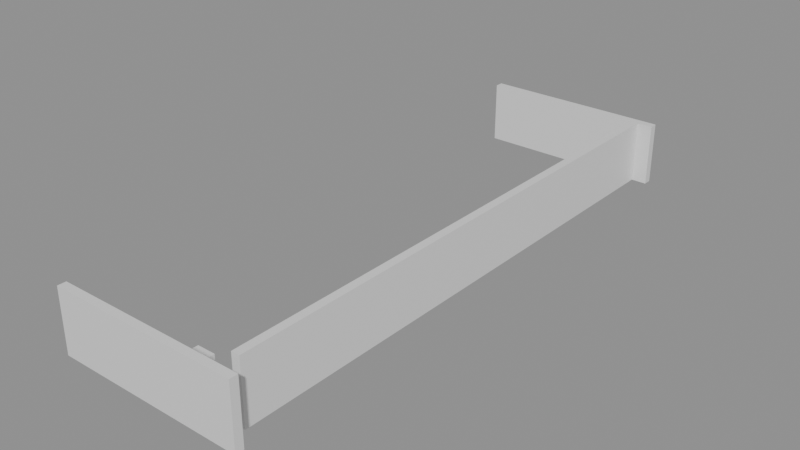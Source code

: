 # Source: building_lego.blend  (saved by Blender 5.0.119; exported with 4.5.12 LTS)
import bpy
from mathutils import Matrix  # noqa: F401  (used for matrix-valued properties, if any)

bpy.ops.wm.read_factory_settings(use_empty=True)
scene = bpy.context.scene
scene.name = 'Scene'

# ---- collections
col_01_paredes_externas = bpy.data.collections.new('01_Paredes_Externas'); scene.collection.children.link(col_01_paredes_externas)
col_04_moveis_decoracoes = bpy.data.collections.new('04_Moveis_Decoracoes'); scene.collection.children.link(col_04_moveis_decoracoes)

# ---- materials (node trees are filled in below, after node groups)
mat_mat_parede_externa = bpy.data.materials.new('Mat_Parede_Externa')
mat_mat_moveis = bpy.data.materials.new('Mat_Moveis')

# ---- material node trees
mat_mat_parede_externa.use_nodes = True; mat_mat_parede_externa.node_tree.nodes.clear()
_N = mat_mat_parede_externa.node_tree.nodes; _L = mat_mat_parede_externa.node_tree.links
n0 = _N.new('ShaderNodeBsdfPrincipled'); n0.name = 'BSDF - Pré-fundamentado'; n0.location = (-200, 100)
n1 = _N.new('ShaderNodeOutputMaterial'); n1.name = 'Saída de material'; n1.location = (200, 100)
_L.new(n0.outputs[0], n1.inputs[0])
n1.is_active_output = True
mat_mat_moveis.use_nodes = True; mat_mat_moveis.node_tree.nodes.clear()
_N = mat_mat_moveis.node_tree.nodes; _L = mat_mat_moveis.node_tree.links
n0 = _N.new('ShaderNodeBsdfPrincipled'); n0.name = 'BSDF - Pré-fundamentado'; n0.location = (-200, 100)
n1 = _N.new('ShaderNodeOutputMaterial'); n1.name = 'Saída de material'; n1.location = (200, 100)
_L.new(n0.outputs[0], n1.inputs[0])
n1.is_active_output = True

# ---- meshes
me_bloco_dungeon_wall_4896_207_z22 = bpy.data.meshes.new('Bloco_dungeon_wall_4896_207_z22')
me_bloco_dungeon_wall_4896_207_z22.from_pydata([(-0.5, -0.175, -1.32), (0.5, -0.175, -1.32), (0.5, 0.175, -1.32), (-0.5, 0.175, -1.32), (-0.5, -0.175, 1.32), (0.5, -0.175, 1.32), (0.5, 0.175, 1.32), (-0.5, 0.175, 1.32)], [], [(0, 1, 2, 3), (4, 7, 6, 5), (0, 4, 5, 1), (2, 6, 7, 3), (0, 3, 7, 4), (1, 5, 6, 2)])
me_bloco_dungeon_wall_4896_207_z22.materials.append(mat_mat_parede_externa)
me_bloco_dungeon_wall_4896_207_z22.update()
me_bloco_dungeon_wall_4897_207_z22 = bpy.data.meshes.new('Bloco_dungeon_wall_4897_207_z22')
me_bloco_dungeon_wall_4897_207_z22.from_pydata([(-0.5, -0.175, -1.32), (0.5, -0.175, -1.32), (0.5, 0.175, -1.32), (-0.5, 0.175, -1.32), (-0.5, -0.175, 1.32), (0.5, -0.175, 1.32), (0.5, 0.175, 1.32), (-0.5, 0.175, 1.32)], [], [(0, 1, 2, 3), (4, 7, 6, 5), (0, 4, 5, 1), (2, 6, 7, 3), (0, 3, 7, 4), (1, 5, 6, 2)])
me_bloco_dungeon_wall_4897_207_z22.materials.append(mat_mat_parede_externa)
me_bloco_dungeon_wall_4897_207_z22.update()
me_bloco_dungeon_wall_4898_207_z22 = bpy.data.meshes.new('Bloco_dungeon_wall_4898_207_z22')
me_bloco_dungeon_wall_4898_207_z22.from_pydata([(-0.5, -0.175, -1.32), (0.5, -0.175, -1.32), (0.5, 0.175, -1.32), (-0.5, 0.175, -1.32), (-0.5, -0.175, 1.32), (0.5, -0.175, 1.32), (0.5, 0.175, 1.32), (-0.5, 0.175, 1.32)], [], [(0, 1, 2, 3), (4, 7, 6, 5), (0, 4, 5, 1), (2, 6, 7, 3), (0, 3, 7, 4), (1, 5, 6, 2)])
me_bloco_dungeon_wall_4898_207_z22.materials.append(mat_mat_parede_externa)
me_bloco_dungeon_wall_4898_207_z22.update()
me_bloco_dungeon_wall_4899_207_z22 = bpy.data.meshes.new('Bloco_dungeon_wall_4899_207_z22')
me_bloco_dungeon_wall_4899_207_z22.from_pydata([(-0.5, -0.175, -1.32), (0.5, -0.175, -1.32), (0.5, 0.175, -1.32), (-0.5, 0.175, -1.32), (-0.5, -0.175, 1.32), (0.5, -0.175, 1.32), (0.5, 0.175, 1.32), (-0.5, 0.175, 1.32)], [], [(0, 1, 2, 3), (4, 7, 6, 5), (0, 4, 5, 1), (2, 6, 7, 3), (0, 3, 7, 4), (1, 5, 6, 2)])
me_bloco_dungeon_wall_4899_207_z22.materials.append(mat_mat_parede_externa)
me_bloco_dungeon_wall_4899_207_z22.update()
me_bloco_dungeon_wall_4900_207_z22 = bpy.data.meshes.new('Bloco_dungeon_wall_4900_207_z22')
me_bloco_dungeon_wall_4900_207_z22.from_pydata([(-0.5, -0.175, -1.32), (0.5, -0.175, -1.32), (0.5, 0.175, -1.32), (-0.5, 0.175, -1.32), (-0.5, -0.175, 1.32), (0.5, -0.175, 1.32), (0.5, 0.175, 1.32), (-0.5, 0.175, 1.32)], [], [(0, 1, 2, 3), (4, 7, 6, 5), (0, 4, 5, 1), (2, 6, 7, 3), (0, 3, 7, 4), (1, 5, 6, 2)])
me_bloco_dungeon_wall_4900_207_z22.materials.append(mat_mat_parede_externa)
me_bloco_dungeon_wall_4900_207_z22.update()
me_bloco_dungeon_wall_4901_207_z22 = bpy.data.meshes.new('Bloco_dungeon_wall_4901_207_z22')
me_bloco_dungeon_wall_4901_207_z22.from_pydata([(-0.5, -0.175, -1.32), (0.5, -0.175, -1.32), (0.5, 0.175, -1.32), (-0.5, 0.175, -1.32), (-0.5, -0.175, 1.32), (0.5, -0.175, 1.32), (0.5, 0.175, 1.32), (-0.5, 0.175, 1.32)], [], [(0, 1, 2, 3), (4, 7, 6, 5), (0, 4, 5, 1), (2, 6, 7, 3), (0, 3, 7, 4), (1, 5, 6, 2)])
me_bloco_dungeon_wall_4901_207_z22.materials.append(mat_mat_parede_externa)
me_bloco_dungeon_wall_4901_207_z22.update()
me_bloco_dungeon_wall_4902_207_z22 = bpy.data.meshes.new('Bloco_dungeon_wall_4902_207_z22')
me_bloco_dungeon_wall_4902_207_z22.from_pydata([(-0.5, -0.175, -1.32), (0.5, -0.175, -1.32), (0.5, 0.175, -1.32), (-0.5, 0.175, -1.32), (-0.5, -0.175, 1.32), (0.5, -0.175, 1.32), (0.5, 0.175, 1.32), (-0.5, 0.175, 1.32)], [], [(0, 1, 2, 3), (4, 7, 6, 5), (0, 4, 5, 1), (2, 6, 7, 3), (0, 3, 7, 4), (1, 5, 6, 2)])
me_bloco_dungeon_wall_4902_207_z22.materials.append(mat_mat_parede_externa)
me_bloco_dungeon_wall_4902_207_z22.update()
me_bloco_dungeon_wall_4903_207_z22 = bpy.data.meshes.new('Bloco_dungeon_wall_4903_207_z22')
me_bloco_dungeon_wall_4903_207_z22.from_pydata([(-0.5, -0.175, -1.32), (0.5, -0.175, -1.32), (0.5, 0.175, -1.32), (-0.5, 0.175, -1.32), (-0.5, -0.175, 1.32), (0.5, -0.175, 1.32), (0.5, 0.175, 1.32), (-0.5, 0.175, 1.32)], [], [(0, 1, 2, 3), (4, 7, 6, 5), (0, 4, 5, 1), (2, 6, 7, 3), (0, 3, 7, 4), (1, 5, 6, 2)])
me_bloco_dungeon_wall_4903_207_z22.materials.append(mat_mat_parede_externa)
me_bloco_dungeon_wall_4903_207_z22.update()
me_bloco_dungeon_wall_4896_231_z22 = bpy.data.meshes.new('Bloco_dungeon_wall_4896_231_z22')
me_bloco_dungeon_wall_4896_231_z22.from_pydata([(-0.5, -0.175, -1.32), (0.5, -0.175, -1.32), (0.5, 0.175, -1.32), (-0.5, 0.175, -1.32), (-0.5, -0.175, 1.32), (0.5, -0.175, 1.32), (0.5, 0.175, 1.32), (-0.5, 0.175, 1.32)], [], [(0, 1, 2, 3), (4, 7, 6, 5), (0, 4, 5, 1), (2, 6, 7, 3), (0, 3, 7, 4), (1, 5, 6, 2)])
me_bloco_dungeon_wall_4896_231_z22.materials.append(mat_mat_parede_externa)
me_bloco_dungeon_wall_4896_231_z22.update()
me_bloco_dungeon_wall_4897_231_z22 = bpy.data.meshes.new('Bloco_dungeon_wall_4897_231_z22')
me_bloco_dungeon_wall_4897_231_z22.from_pydata([(-0.5, -0.175, -1.32), (0.5, -0.175, -1.32), (0.5, 0.175, -1.32), (-0.5, 0.175, -1.32), (-0.5, -0.175, 1.32), (0.5, -0.175, 1.32), (0.5, 0.175, 1.32), (-0.5, 0.175, 1.32)], [], [(0, 1, 2, 3), (4, 7, 6, 5), (0, 4, 5, 1), (2, 6, 7, 3), (0, 3, 7, 4), (1, 5, 6, 2)])
me_bloco_dungeon_wall_4897_231_z22.materials.append(mat_mat_parede_externa)
me_bloco_dungeon_wall_4897_231_z22.update()
me_bloco_dungeon_wall_4898_231_z22 = bpy.data.meshes.new('Bloco_dungeon_wall_4898_231_z22')
me_bloco_dungeon_wall_4898_231_z22.from_pydata([(-0.5, -0.175, -1.32), (0.5, -0.175, -1.32), (0.5, 0.175, -1.32), (-0.5, 0.175, -1.32), (-0.5, -0.175, 1.32), (0.5, -0.175, 1.32), (0.5, 0.175, 1.32), (-0.5, 0.175, 1.32)], [], [(0, 1, 2, 3), (4, 7, 6, 5), (0, 4, 5, 1), (2, 6, 7, 3), (0, 3, 7, 4), (1, 5, 6, 2)])
me_bloco_dungeon_wall_4898_231_z22.materials.append(mat_mat_parede_externa)
me_bloco_dungeon_wall_4898_231_z22.update()
me_bloco_dungeon_wall_4899_231_z22 = bpy.data.meshes.new('Bloco_dungeon_wall_4899_231_z22')
me_bloco_dungeon_wall_4899_231_z22.from_pydata([(-0.5, -0.175, -1.32), (0.5, -0.175, -1.32), (0.5, 0.175, -1.32), (-0.5, 0.175, -1.32), (-0.5, -0.175, 1.32), (0.5, -0.175, 1.32), (0.5, 0.175, 1.32), (-0.5, 0.175, 1.32)], [], [(0, 1, 2, 3), (4, 7, 6, 5), (0, 4, 5, 1), (2, 6, 7, 3), (0, 3, 7, 4), (1, 5, 6, 2)])
me_bloco_dungeon_wall_4899_231_z22.materials.append(mat_mat_parede_externa)
me_bloco_dungeon_wall_4899_231_z22.update()
me_bloco_dungeon_wall_4900_231_z22 = bpy.data.meshes.new('Bloco_dungeon_wall_4900_231_z22')
me_bloco_dungeon_wall_4900_231_z22.from_pydata([(-0.5, -0.175, -1.32), (0.5, -0.175, -1.32), (0.5, 0.175, -1.32), (-0.5, 0.175, -1.32), (-0.5, -0.175, 1.32), (0.5, -0.175, 1.32), (0.5, 0.175, 1.32), (-0.5, 0.175, 1.32)], [], [(0, 1, 2, 3), (4, 7, 6, 5), (0, 4, 5, 1), (2, 6, 7, 3), (0, 3, 7, 4), (1, 5, 6, 2)])
me_bloco_dungeon_wall_4900_231_z22.materials.append(mat_mat_parede_externa)
me_bloco_dungeon_wall_4900_231_z22.update()
me_bloco_dungeon_wall_4901_231_z22 = bpy.data.meshes.new('Bloco_dungeon_wall_4901_231_z22')
me_bloco_dungeon_wall_4901_231_z22.from_pydata([(-0.5, -0.175, -1.32), (0.5, -0.175, -1.32), (0.5, 0.175, -1.32), (-0.5, 0.175, -1.32), (-0.5, -0.175, 1.32), (0.5, -0.175, 1.32), (0.5, 0.175, 1.32), (-0.5, 0.175, 1.32)], [], [(0, 1, 2, 3), (4, 7, 6, 5), (0, 4, 5, 1), (2, 6, 7, 3), (0, 3, 7, 4), (1, 5, 6, 2)])
me_bloco_dungeon_wall_4901_231_z22.materials.append(mat_mat_parede_externa)
me_bloco_dungeon_wall_4901_231_z22.update()
me_bloco_dungeon_wall_4902_231_z22 = bpy.data.meshes.new('Bloco_dungeon_wall_4902_231_z22')
me_bloco_dungeon_wall_4902_231_z22.from_pydata([(-0.5, -0.175, -1.32), (0.5, -0.175, -1.32), (0.5, 0.175, -1.32), (-0.5, 0.175, -1.32), (-0.5, -0.175, 1.32), (0.5, -0.175, 1.32), (0.5, 0.175, 1.32), (-0.5, 0.175, 1.32)], [], [(0, 1, 2, 3), (4, 7, 6, 5), (0, 4, 5, 1), (2, 6, 7, 3), (0, 3, 7, 4), (1, 5, 6, 2)])
me_bloco_dungeon_wall_4902_231_z22.materials.append(mat_mat_parede_externa)
me_bloco_dungeon_wall_4902_231_z22.update()
me_bloco_dungeon_wall_4903_231_z22 = bpy.data.meshes.new('Bloco_dungeon_wall_4903_231_z22')
me_bloco_dungeon_wall_4903_231_z22.from_pydata([(-0.5, -0.175, -1.32), (0.5, -0.175, -1.32), (0.5, 0.175, -1.32), (-0.5, 0.175, -1.32), (-0.5, -0.175, 1.32), (0.5, -0.175, 1.32), (0.5, 0.175, 1.32), (-0.5, 0.175, 1.32)], [], [(0, 1, 2, 3), (4, 7, 6, 5), (0, 4, 5, 1), (2, 6, 7, 3), (0, 3, 7, 4), (1, 5, 6, 2)])
me_bloco_dungeon_wall_4903_231_z22.materials.append(mat_mat_parede_externa)
me_bloco_dungeon_wall_4903_231_z22.update()
me_bloco_dungeon_wall_4903_208_z22 = bpy.data.meshes.new('Bloco_dungeon_wall_4903_208_z22')
me_bloco_dungeon_wall_4903_208_z22.from_pydata([(-0.175, -0.5, -1.32), (0.175, -0.5, -1.32), (0.175, 0.5, -1.32), (-0.175, 0.5, -1.32), (-0.175, -0.5, 1.32), (0.175, -0.5, 1.32), (0.175, 0.5, 1.32), (-0.175, 0.5, 1.32)], [], [(0, 1, 2, 3), (4, 7, 6, 5), (0, 4, 5, 1), (2, 6, 7, 3), (0, 3, 7, 4), (1, 5, 6, 2)])
me_bloco_dungeon_wall_4903_208_z22.materials.append(mat_mat_parede_externa)
me_bloco_dungeon_wall_4903_208_z22.update()
me_bloco_dungeon_wall_4903_209_z22 = bpy.data.meshes.new('Bloco_dungeon_wall_4903_209_z22')
me_bloco_dungeon_wall_4903_209_z22.from_pydata([(-0.175, -0.5, -1.32), (0.175, -0.5, -1.32), (0.175, 0.5, -1.32), (-0.175, 0.5, -1.32), (-0.175, -0.5, 1.32), (0.175, -0.5, 1.32), (0.175, 0.5, 1.32), (-0.175, 0.5, 1.32)], [], [(0, 1, 2, 3), (4, 7, 6, 5), (0, 4, 5, 1), (2, 6, 7, 3), (0, 3, 7, 4), (1, 5, 6, 2)])
me_bloco_dungeon_wall_4903_209_z22.materials.append(mat_mat_parede_externa)
me_bloco_dungeon_wall_4903_209_z22.update()
me_bloco_dungeon_wall_4903_210_z22 = bpy.data.meshes.new('Bloco_dungeon_wall_4903_210_z22')
me_bloco_dungeon_wall_4903_210_z22.from_pydata([(-0.175, -0.5, -1.32), (0.175, -0.5, -1.32), (0.175, 0.5, -1.32), (-0.175, 0.5, -1.32), (-0.175, -0.5, 1.32), (0.175, -0.5, 1.32), (0.175, 0.5, 1.32), (-0.175, 0.5, 1.32)], [], [(0, 1, 2, 3), (4, 7, 6, 5), (0, 4, 5, 1), (2, 6, 7, 3), (0, 3, 7, 4), (1, 5, 6, 2)])
me_bloco_dungeon_wall_4903_210_z22.materials.append(mat_mat_parede_externa)
me_bloco_dungeon_wall_4903_210_z22.update()
me_bloco_dungeon_wall_4903_211_z22 = bpy.data.meshes.new('Bloco_dungeon_wall_4903_211_z22')
me_bloco_dungeon_wall_4903_211_z22.from_pydata([(-0.175, -0.5, -1.32), (0.175, -0.5, -1.32), (0.175, 0.5, -1.32), (-0.175, 0.5, -1.32), (-0.175, -0.5, 1.32), (0.175, -0.5, 1.32), (0.175, 0.5, 1.32), (-0.175, 0.5, 1.32)], [], [(0, 1, 2, 3), (4, 7, 6, 5), (0, 4, 5, 1), (2, 6, 7, 3), (0, 3, 7, 4), (1, 5, 6, 2)])
me_bloco_dungeon_wall_4903_211_z22.materials.append(mat_mat_parede_externa)
me_bloco_dungeon_wall_4903_211_z22.update()
me_bloco_dungeon_wall_4903_212_z22 = bpy.data.meshes.new('Bloco_dungeon_wall_4903_212_z22')
me_bloco_dungeon_wall_4903_212_z22.from_pydata([(-0.175, -0.5, -1.32), (0.175, -0.5, -1.32), (0.175, 0.5, -1.32), (-0.175, 0.5, -1.32), (-0.175, -0.5, 1.32), (0.175, -0.5, 1.32), (0.175, 0.5, 1.32), (-0.175, 0.5, 1.32)], [], [(0, 1, 2, 3), (4, 7, 6, 5), (0, 4, 5, 1), (2, 6, 7, 3), (0, 3, 7, 4), (1, 5, 6, 2)])
me_bloco_dungeon_wall_4903_212_z22.materials.append(mat_mat_parede_externa)
me_bloco_dungeon_wall_4903_212_z22.update()
me_bloco_dungeon_wall_4903_213_z22 = bpy.data.meshes.new('Bloco_dungeon_wall_4903_213_z22')
me_bloco_dungeon_wall_4903_213_z22.from_pydata([(-0.175, -0.5, -1.32), (0.175, -0.5, -1.32), (0.175, 0.5, -1.32), (-0.175, 0.5, -1.32), (-0.175, -0.5, 1.32), (0.175, -0.5, 1.32), (0.175, 0.5, 1.32), (-0.175, 0.5, 1.32)], [], [(0, 1, 2, 3), (4, 7, 6, 5), (0, 4, 5, 1), (2, 6, 7, 3), (0, 3, 7, 4), (1, 5, 6, 2)])
me_bloco_dungeon_wall_4903_213_z22.materials.append(mat_mat_parede_externa)
me_bloco_dungeon_wall_4903_213_z22.update()
me_bloco_dungeon_wall_4903_214_z22 = bpy.data.meshes.new('Bloco_dungeon_wall_4903_214_z22')
me_bloco_dungeon_wall_4903_214_z22.from_pydata([(-0.175, -0.5, -1.32), (0.175, -0.5, -1.32), (0.175, 0.5, -1.32), (-0.175, 0.5, -1.32), (-0.175, -0.5, 1.32), (0.175, -0.5, 1.32), (0.175, 0.5, 1.32), (-0.175, 0.5, 1.32)], [], [(0, 1, 2, 3), (4, 7, 6, 5), (0, 4, 5, 1), (2, 6, 7, 3), (0, 3, 7, 4), (1, 5, 6, 2)])
me_bloco_dungeon_wall_4903_214_z22.materials.append(mat_mat_parede_externa)
me_bloco_dungeon_wall_4903_214_z22.update()
me_bloco_dungeon_wall_4903_215_z22 = bpy.data.meshes.new('Bloco_dungeon_wall_4903_215_z22')
me_bloco_dungeon_wall_4903_215_z22.from_pydata([(-0.175, -0.5, -1.32), (0.175, -0.5, -1.32), (0.175, 0.5, -1.32), (-0.175, 0.5, -1.32), (-0.175, -0.5, 1.32), (0.175, -0.5, 1.32), (0.175, 0.5, 1.32), (-0.175, 0.5, 1.32)], [], [(0, 1, 2, 3), (4, 7, 6, 5), (0, 4, 5, 1), (2, 6, 7, 3), (0, 3, 7, 4), (1, 5, 6, 2)])
me_bloco_dungeon_wall_4903_215_z22.materials.append(mat_mat_parede_externa)
me_bloco_dungeon_wall_4903_215_z22.update()
me_bloco_dungeon_wall_4903_216_z22 = bpy.data.meshes.new('Bloco_dungeon_wall_4903_216_z22')
me_bloco_dungeon_wall_4903_216_z22.from_pydata([(-0.175, -0.5, -1.32), (0.175, -0.5, -1.32), (0.175, 0.5, -1.32), (-0.175, 0.5, -1.32), (-0.175, -0.5, 1.32), (0.175, -0.5, 1.32), (0.175, 0.5, 1.32), (-0.175, 0.5, 1.32)], [], [(0, 1, 2, 3), (4, 7, 6, 5), (0, 4, 5, 1), (2, 6, 7, 3), (0, 3, 7, 4), (1, 5, 6, 2)])
me_bloco_dungeon_wall_4903_216_z22.materials.append(mat_mat_parede_externa)
me_bloco_dungeon_wall_4903_216_z22.update()
me_bloco_dungeon_wall_4903_217_z22 = bpy.data.meshes.new('Bloco_dungeon_wall_4903_217_z22')
me_bloco_dungeon_wall_4903_217_z22.from_pydata([(-0.175, -0.5, -1.32), (0.175, -0.5, -1.32), (0.175, 0.5, -1.32), (-0.175, 0.5, -1.32), (-0.175, -0.5, 1.32), (0.175, -0.5, 1.32), (0.175, 0.5, 1.32), (-0.175, 0.5, 1.32)], [], [(0, 1, 2, 3), (4, 7, 6, 5), (0, 4, 5, 1), (2, 6, 7, 3), (0, 3, 7, 4), (1, 5, 6, 2)])
me_bloco_dungeon_wall_4903_217_z22.materials.append(mat_mat_parede_externa)
me_bloco_dungeon_wall_4903_217_z22.update()
me_bloco_dungeon_wall_4903_218_z22 = bpy.data.meshes.new('Bloco_dungeon_wall_4903_218_z22')
me_bloco_dungeon_wall_4903_218_z22.from_pydata([(-0.175, -0.5, -1.32), (0.175, -0.5, -1.32), (0.175, 0.5, -1.32), (-0.175, 0.5, -1.32), (-0.175, -0.5, 1.32), (0.175, -0.5, 1.32), (0.175, 0.5, 1.32), (-0.175, 0.5, 1.32)], [], [(0, 1, 2, 3), (4, 7, 6, 5), (0, 4, 5, 1), (2, 6, 7, 3), (0, 3, 7, 4), (1, 5, 6, 2)])
me_bloco_dungeon_wall_4903_218_z22.materials.append(mat_mat_parede_externa)
me_bloco_dungeon_wall_4903_218_z22.update()
me_bloco_dungeon_wall_4903_219_z22 = bpy.data.meshes.new('Bloco_dungeon_wall_4903_219_z22')
me_bloco_dungeon_wall_4903_219_z22.from_pydata([(-0.175, -0.5, -1.32), (0.175, -0.5, -1.32), (0.175, 0.5, -1.32), (-0.175, 0.5, -1.32), (-0.175, -0.5, 1.32), (0.175, -0.5, 1.32), (0.175, 0.5, 1.32), (-0.175, 0.5, 1.32)], [], [(0, 1, 2, 3), (4, 7, 6, 5), (0, 4, 5, 1), (2, 6, 7, 3), (0, 3, 7, 4), (1, 5, 6, 2)])
me_bloco_dungeon_wall_4903_219_z22.materials.append(mat_mat_parede_externa)
me_bloco_dungeon_wall_4903_219_z22.update()
me_bloco_dungeon_wall_4903_220_z22 = bpy.data.meshes.new('Bloco_dungeon_wall_4903_220_z22')
me_bloco_dungeon_wall_4903_220_z22.from_pydata([(-0.175, -0.5, -1.32), (0.175, -0.5, -1.32), (0.175, 0.5, -1.32), (-0.175, 0.5, -1.32), (-0.175, -0.5, 1.32), (0.175, -0.5, 1.32), (0.175, 0.5, 1.32), (-0.175, 0.5, 1.32)], [], [(0, 1, 2, 3), (4, 7, 6, 5), (0, 4, 5, 1), (2, 6, 7, 3), (0, 3, 7, 4), (1, 5, 6, 2)])
me_bloco_dungeon_wall_4903_220_z22.materials.append(mat_mat_parede_externa)
me_bloco_dungeon_wall_4903_220_z22.update()
me_bloco_dungeon_wall_4903_221_z22 = bpy.data.meshes.new('Bloco_dungeon_wall_4903_221_z22')
me_bloco_dungeon_wall_4903_221_z22.from_pydata([(-0.175, -0.5, -1.32), (0.175, -0.5, -1.32), (0.175, 0.5, -1.32), (-0.175, 0.5, -1.32), (-0.175, -0.5, 1.32), (0.175, -0.5, 1.32), (0.175, 0.5, 1.32), (-0.175, 0.5, 1.32)], [], [(0, 1, 2, 3), (4, 7, 6, 5), (0, 4, 5, 1), (2, 6, 7, 3), (0, 3, 7, 4), (1, 5, 6, 2)])
me_bloco_dungeon_wall_4903_221_z22.materials.append(mat_mat_parede_externa)
me_bloco_dungeon_wall_4903_221_z22.update()
me_bloco_dungeon_wall_4903_222_z22 = bpy.data.meshes.new('Bloco_dungeon_wall_4903_222_z22')
me_bloco_dungeon_wall_4903_222_z22.from_pydata([(-0.175, -0.5, -1.32), (0.175, -0.5, -1.32), (0.175, 0.5, -1.32), (-0.175, 0.5, -1.32), (-0.175, -0.5, 1.32), (0.175, -0.5, 1.32), (0.175, 0.5, 1.32), (-0.175, 0.5, 1.32)], [], [(0, 1, 2, 3), (4, 7, 6, 5), (0, 4, 5, 1), (2, 6, 7, 3), (0, 3, 7, 4), (1, 5, 6, 2)])
me_bloco_dungeon_wall_4903_222_z22.materials.append(mat_mat_parede_externa)
me_bloco_dungeon_wall_4903_222_z22.update()
me_bloco_dungeon_wall_4903_223_z22 = bpy.data.meshes.new('Bloco_dungeon_wall_4903_223_z22')
me_bloco_dungeon_wall_4903_223_z22.from_pydata([(-0.175, -0.5, -1.32), (0.175, -0.5, -1.32), (0.175, 0.5, -1.32), (-0.175, 0.5, -1.32), (-0.175, -0.5, 1.32), (0.175, -0.5, 1.32), (0.175, 0.5, 1.32), (-0.175, 0.5, 1.32)], [], [(0, 1, 2, 3), (4, 7, 6, 5), (0, 4, 5, 1), (2, 6, 7, 3), (0, 3, 7, 4), (1, 5, 6, 2)])
me_bloco_dungeon_wall_4903_223_z22.materials.append(mat_mat_parede_externa)
me_bloco_dungeon_wall_4903_223_z22.update()
me_bloco_dungeon_wall_4903_224_z22 = bpy.data.meshes.new('Bloco_dungeon_wall_4903_224_z22')
me_bloco_dungeon_wall_4903_224_z22.from_pydata([(-0.175, -0.5, -1.32), (0.175, -0.5, -1.32), (0.175, 0.5, -1.32), (-0.175, 0.5, -1.32), (-0.175, -0.5, 1.32), (0.175, -0.5, 1.32), (0.175, 0.5, 1.32), (-0.175, 0.5, 1.32)], [], [(0, 1, 2, 3), (4, 7, 6, 5), (0, 4, 5, 1), (2, 6, 7, 3), (0, 3, 7, 4), (1, 5, 6, 2)])
me_bloco_dungeon_wall_4903_224_z22.materials.append(mat_mat_parede_externa)
me_bloco_dungeon_wall_4903_224_z22.update()
me_bloco_dungeon_wall_4903_225_z22 = bpy.data.meshes.new('Bloco_dungeon_wall_4903_225_z22')
me_bloco_dungeon_wall_4903_225_z22.from_pydata([(-0.175, -0.5, -1.32), (0.175, -0.5, -1.32), (0.175, 0.5, -1.32), (-0.175, 0.5, -1.32), (-0.175, -0.5, 1.32), (0.175, -0.5, 1.32), (0.175, 0.5, 1.32), (-0.175, 0.5, 1.32)], [], [(0, 1, 2, 3), (4, 7, 6, 5), (0, 4, 5, 1), (2, 6, 7, 3), (0, 3, 7, 4), (1, 5, 6, 2)])
me_bloco_dungeon_wall_4903_225_z22.materials.append(mat_mat_parede_externa)
me_bloco_dungeon_wall_4903_225_z22.update()
me_bloco_dungeon_wall_4903_226_z22 = bpy.data.meshes.new('Bloco_dungeon_wall_4903_226_z22')
me_bloco_dungeon_wall_4903_226_z22.from_pydata([(-0.175, -0.5, -1.32), (0.175, -0.5, -1.32), (0.175, 0.5, -1.32), (-0.175, 0.5, -1.32), (-0.175, -0.5, 1.32), (0.175, -0.5, 1.32), (0.175, 0.5, 1.32), (-0.175, 0.5, 1.32)], [], [(0, 1, 2, 3), (4, 7, 6, 5), (0, 4, 5, 1), (2, 6, 7, 3), (0, 3, 7, 4), (1, 5, 6, 2)])
me_bloco_dungeon_wall_4903_226_z22.materials.append(mat_mat_parede_externa)
me_bloco_dungeon_wall_4903_226_z22.update()
me_bloco_dungeon_wall_4903_227_z22 = bpy.data.meshes.new('Bloco_dungeon_wall_4903_227_z22')
me_bloco_dungeon_wall_4903_227_z22.from_pydata([(-0.175, -0.5, -1.32), (0.175, -0.5, -1.32), (0.175, 0.5, -1.32), (-0.175, 0.5, -1.32), (-0.175, -0.5, 1.32), (0.175, -0.5, 1.32), (0.175, 0.5, 1.32), (-0.175, 0.5, 1.32)], [], [(0, 1, 2, 3), (4, 7, 6, 5), (0, 4, 5, 1), (2, 6, 7, 3), (0, 3, 7, 4), (1, 5, 6, 2)])
me_bloco_dungeon_wall_4903_227_z22.materials.append(mat_mat_parede_externa)
me_bloco_dungeon_wall_4903_227_z22.update()
me_bloco_dungeon_wall_4903_228_z22 = bpy.data.meshes.new('Bloco_dungeon_wall_4903_228_z22')
me_bloco_dungeon_wall_4903_228_z22.from_pydata([(-0.175, -0.5, -1.32), (0.175, -0.5, -1.32), (0.175, 0.5, -1.32), (-0.175, 0.5, -1.32), (-0.175, -0.5, 1.32), (0.175, -0.5, 1.32), (0.175, 0.5, 1.32), (-0.175, 0.5, 1.32)], [], [(0, 1, 2, 3), (4, 7, 6, 5), (0, 4, 5, 1), (2, 6, 7, 3), (0, 3, 7, 4), (1, 5, 6, 2)])
me_bloco_dungeon_wall_4903_228_z22.materials.append(mat_mat_parede_externa)
me_bloco_dungeon_wall_4903_228_z22.update()
me_bloco_dungeon_wall_4903_229_z22 = bpy.data.meshes.new('Bloco_dungeon_wall_4903_229_z22')
me_bloco_dungeon_wall_4903_229_z22.from_pydata([(-0.175, -0.5, -1.32), (0.175, -0.5, -1.32), (0.175, 0.5, -1.32), (-0.175, 0.5, -1.32), (-0.175, -0.5, 1.32), (0.175, -0.5, 1.32), (0.175, 0.5, 1.32), (-0.175, 0.5, 1.32)], [], [(0, 1, 2, 3), (4, 7, 6, 5), (0, 4, 5, 1), (2, 6, 7, 3), (0, 3, 7, 4), (1, 5, 6, 2)])
me_bloco_dungeon_wall_4903_229_z22.materials.append(mat_mat_parede_externa)
me_bloco_dungeon_wall_4903_229_z22.update()
me_bloco_dungeon_wall_4903_230_z22 = bpy.data.meshes.new('Bloco_dungeon_wall_4903_230_z22')
me_bloco_dungeon_wall_4903_230_z22.from_pydata([(-0.175, -0.5, -1.32), (0.175, -0.5, -1.32), (0.175, 0.5, -1.32), (-0.175, 0.5, -1.32), (-0.175, -0.5, 1.32), (0.175, -0.5, 1.32), (0.175, 0.5, 1.32), (-0.175, 0.5, 1.32)], [], [(0, 1, 2, 3), (4, 7, 6, 5), (0, 4, 5, 1), (2, 6, 7, 3), (0, 3, 7, 4), (1, 5, 6, 2)])
me_bloco_dungeon_wall_4903_230_z22.materials.append(mat_mat_parede_externa)
me_bloco_dungeon_wall_4903_230_z22.update()
me_movel_broken_dresser_4898_208_z22 = bpy.data.meshes.new('Movel_broken_dresser_4898_208_z22')
me_movel_broken_dresser_4898_208_z22.from_pydata([(-0.4, -0.4, -0.24), (0.4, -0.4, -0.24), (0.4, 0.4, -0.24), (-0.4, 0.4, -0.24), (-0.4, -0.4, 0.24), (0.4, -0.4, 0.24), (0.4, 0.4, 0.24), (-0.4, 0.4, 0.24)], [], [(0, 1, 2, 3), (4, 7, 6, 5), (0, 4, 5, 1), (2, 6, 7, 3), (0, 3, 7, 4), (1, 5, 6, 2)])
me_movel_broken_dresser_4898_208_z22.materials.append(mat_mat_moveis)
me_movel_broken_dresser_4898_208_z22.update()
me_movel_broken_dresser_4899_208_z22 = bpy.data.meshes.new('Movel_broken_dresser_4899_208_z22')
me_movel_broken_dresser_4899_208_z22.from_pydata([(-0.4, -0.4, -0.24), (0.4, -0.4, -0.24), (0.4, 0.4, -0.24), (-0.4, 0.4, -0.24), (-0.4, -0.4, 0.24), (0.4, -0.4, 0.24), (0.4, 0.4, 0.24), (-0.4, 0.4, 0.24)], [], [(0, 1, 2, 3), (4, 7, 6, 5), (0, 4, 5, 1), (2, 6, 7, 3), (0, 3, 7, 4), (1, 5, 6, 2)])
me_movel_broken_dresser_4899_208_z22.materials.append(mat_mat_moveis)
me_movel_broken_dresser_4899_208_z22.update()
me_movel_broken_chair_4899_209_z22 = bpy.data.meshes.new('Movel_broken_chair_4899_209_z22')
me_movel_broken_chair_4899_209_z22.from_pydata([(-0.4, -0.4, -0.12), (0.4, -0.4, -0.12), (0.4, 0.4, -0.12), (-0.4, 0.4, -0.12), (-0.4, -0.4, 0.12), (0.4, -0.4, 0.12), (0.4, 0.4, 0.12), (-0.4, 0.4, 0.12)], [], [(0, 1, 2, 3), (4, 7, 6, 5), (0, 4, 5, 1), (2, 6, 7, 3), (0, 3, 7, 4), (1, 5, 6, 2)])
me_movel_broken_chair_4899_209_z22.materials.append(mat_mat_moveis)
me_movel_broken_chair_4899_209_z22.update()

# ---- objects
ob_parede_externa_norte_y207_x4896_4903 = bpy.data.objects.new('Parede_Externa_Norte_Y207_X4896_4903', None)
ob_bloco_dungeon_wall_4896_207_z22 = bpy.data.objects.new('Bloco_dungeon_wall_4896_207_z22', me_bloco_dungeon_wall_4896_207_z22)
ob_bloco_dungeon_wall_4897_207_z22 = bpy.data.objects.new('Bloco_dungeon_wall_4897_207_z22', me_bloco_dungeon_wall_4897_207_z22)
ob_bloco_dungeon_wall_4898_207_z22 = bpy.data.objects.new('Bloco_dungeon_wall_4898_207_z22', me_bloco_dungeon_wall_4898_207_z22)
ob_bloco_dungeon_wall_4899_207_z22 = bpy.data.objects.new('Bloco_dungeon_wall_4899_207_z22', me_bloco_dungeon_wall_4899_207_z22)
ob_bloco_dungeon_wall_4900_207_z22 = bpy.data.objects.new('Bloco_dungeon_wall_4900_207_z22', me_bloco_dungeon_wall_4900_207_z22)
ob_bloco_dungeon_wall_4901_207_z22 = bpy.data.objects.new('Bloco_dungeon_wall_4901_207_z22', me_bloco_dungeon_wall_4901_207_z22)
ob_bloco_dungeon_wall_4902_207_z22 = bpy.data.objects.new('Bloco_dungeon_wall_4902_207_z22', me_bloco_dungeon_wall_4902_207_z22)
ob_bloco_dungeon_wall_4903_207_z22 = bpy.data.objects.new('Bloco_dungeon_wall_4903_207_z22', me_bloco_dungeon_wall_4903_207_z22)
ob_parede_externa_sul_y231_x4896_4903 = bpy.data.objects.new('Parede_Externa_Sul_Y231_X4896_4903', None)
ob_bloco_dungeon_wall_4896_231_z22 = bpy.data.objects.new('Bloco_dungeon_wall_4896_231_z22', me_bloco_dungeon_wall_4896_231_z22)
ob_bloco_dungeon_wall_4897_231_z22 = bpy.data.objects.new('Bloco_dungeon_wall_4897_231_z22', me_bloco_dungeon_wall_4897_231_z22)
ob_bloco_dungeon_wall_4898_231_z22 = bpy.data.objects.new('Bloco_dungeon_wall_4898_231_z22', me_bloco_dungeon_wall_4898_231_z22)
ob_bloco_dungeon_wall_4899_231_z22 = bpy.data.objects.new('Bloco_dungeon_wall_4899_231_z22', me_bloco_dungeon_wall_4899_231_z22)
ob_bloco_dungeon_wall_4900_231_z22 = bpy.data.objects.new('Bloco_dungeon_wall_4900_231_z22', me_bloco_dungeon_wall_4900_231_z22)
ob_bloco_dungeon_wall_4901_231_z22 = bpy.data.objects.new('Bloco_dungeon_wall_4901_231_z22', me_bloco_dungeon_wall_4901_231_z22)
ob_bloco_dungeon_wall_4902_231_z22 = bpy.data.objects.new('Bloco_dungeon_wall_4902_231_z22', me_bloco_dungeon_wall_4902_231_z22)
ob_bloco_dungeon_wall_4903_231_z22 = bpy.data.objects.new('Bloco_dungeon_wall_4903_231_z22', me_bloco_dungeon_wall_4903_231_z22)
ob_parede_externa_leste_x4903_y208_230 = bpy.data.objects.new('Parede_Externa_Leste_X4903_Y208_230', None)
ob_bloco_dungeon_wall_4903_208_z22 = bpy.data.objects.new('Bloco_dungeon_wall_4903_208_z22', me_bloco_dungeon_wall_4903_208_z22)
ob_bloco_dungeon_wall_4903_209_z22 = bpy.data.objects.new('Bloco_dungeon_wall_4903_209_z22', me_bloco_dungeon_wall_4903_209_z22)
ob_bloco_dungeon_wall_4903_210_z22 = bpy.data.objects.new('Bloco_dungeon_wall_4903_210_z22', me_bloco_dungeon_wall_4903_210_z22)
ob_bloco_dungeon_wall_4903_211_z22 = bpy.data.objects.new('Bloco_dungeon_wall_4903_211_z22', me_bloco_dungeon_wall_4903_211_z22)
ob_bloco_dungeon_wall_4903_212_z22 = bpy.data.objects.new('Bloco_dungeon_wall_4903_212_z22', me_bloco_dungeon_wall_4903_212_z22)
ob_bloco_dungeon_wall_4903_213_z22 = bpy.data.objects.new('Bloco_dungeon_wall_4903_213_z22', me_bloco_dungeon_wall_4903_213_z22)
ob_bloco_dungeon_wall_4903_214_z22 = bpy.data.objects.new('Bloco_dungeon_wall_4903_214_z22', me_bloco_dungeon_wall_4903_214_z22)
ob_bloco_dungeon_wall_4903_215_z22 = bpy.data.objects.new('Bloco_dungeon_wall_4903_215_z22', me_bloco_dungeon_wall_4903_215_z22)
ob_bloco_dungeon_wall_4903_216_z22 = bpy.data.objects.new('Bloco_dungeon_wall_4903_216_z22', me_bloco_dungeon_wall_4903_216_z22)
ob_bloco_dungeon_wall_4903_217_z22 = bpy.data.objects.new('Bloco_dungeon_wall_4903_217_z22', me_bloco_dungeon_wall_4903_217_z22)
ob_bloco_dungeon_wall_4903_218_z22 = bpy.data.objects.new('Bloco_dungeon_wall_4903_218_z22', me_bloco_dungeon_wall_4903_218_z22)
ob_bloco_dungeon_wall_4903_219_z22 = bpy.data.objects.new('Bloco_dungeon_wall_4903_219_z22', me_bloco_dungeon_wall_4903_219_z22)
ob_bloco_dungeon_wall_4903_220_z22 = bpy.data.objects.new('Bloco_dungeon_wall_4903_220_z22', me_bloco_dungeon_wall_4903_220_z22)
ob_bloco_dungeon_wall_4903_221_z22 = bpy.data.objects.new('Bloco_dungeon_wall_4903_221_z22', me_bloco_dungeon_wall_4903_221_z22)
ob_bloco_dungeon_wall_4903_222_z22 = bpy.data.objects.new('Bloco_dungeon_wall_4903_222_z22', me_bloco_dungeon_wall_4903_222_z22)
ob_bloco_dungeon_wall_4903_223_z22 = bpy.data.objects.new('Bloco_dungeon_wall_4903_223_z22', me_bloco_dungeon_wall_4903_223_z22)
ob_bloco_dungeon_wall_4903_224_z22 = bpy.data.objects.new('Bloco_dungeon_wall_4903_224_z22', me_bloco_dungeon_wall_4903_224_z22)
ob_bloco_dungeon_wall_4903_225_z22 = bpy.data.objects.new('Bloco_dungeon_wall_4903_225_z22', me_bloco_dungeon_wall_4903_225_z22)
ob_bloco_dungeon_wall_4903_226_z22 = bpy.data.objects.new('Bloco_dungeon_wall_4903_226_z22', me_bloco_dungeon_wall_4903_226_z22)
ob_bloco_dungeon_wall_4903_227_z22 = bpy.data.objects.new('Bloco_dungeon_wall_4903_227_z22', me_bloco_dungeon_wall_4903_227_z22)
ob_bloco_dungeon_wall_4903_228_z22 = bpy.data.objects.new('Bloco_dungeon_wall_4903_228_z22', me_bloco_dungeon_wall_4903_228_z22)
ob_bloco_dungeon_wall_4903_229_z22 = bpy.data.objects.new('Bloco_dungeon_wall_4903_229_z22', me_bloco_dungeon_wall_4903_229_z22)
ob_bloco_dungeon_wall_4903_230_z22 = bpy.data.objects.new('Bloco_dungeon_wall_4903_230_z22', me_bloco_dungeon_wall_4903_230_z22)
ob_moveis_decoracoes = bpy.data.objects.new('Moveis_Decoracoes', None)
ob_movel_broken_dresser_4898_208_z22 = bpy.data.objects.new('Movel_broken_dresser_4898_208_z22', me_movel_broken_dresser_4898_208_z22)
ob_movel_broken_dresser_4899_208_z22 = bpy.data.objects.new('Movel_broken_dresser_4899_208_z22', me_movel_broken_dresser_4899_208_z22)
ob_movel_broken_chair_4899_209_z22 = bpy.data.objects.new('Movel_broken_chair_4899_209_z22', me_movel_broken_chair_4899_209_z22)

# ---- transforms, parenting, visibility, modifiers, constraints
ob_parede_externa_norte_y207_x4896_4903.location = (0.0, -12.0, 0.0)
ob_parede_externa_norte_y207_x4896_4903.empty_display_type = 'CUBE'
ob_bloco_dungeon_wall_4896_207_z22.parent = ob_parede_externa_norte_y207_x4896_4903
ob_bloco_dungeon_wall_4896_207_z22.matrix_parent_inverse = Matrix(((1.0, -0.0, 0.0, -0.0), (-0.0, 1.0, -0.0, 12.0), (0.0, -0.0, 1.0, -0.0), (-0.0, 0.0, -0.0, 1.0)))
ob_bloco_dungeon_wall_4896_207_z22.location = (-3.5, -12.32, 1.32)
ob_bloco_dungeon_wall_4897_207_z22.parent = ob_parede_externa_norte_y207_x4896_4903
ob_bloco_dungeon_wall_4897_207_z22.matrix_parent_inverse = Matrix(((1.0, -0.0, 0.0, -0.0), (-0.0, 1.0, -0.0, 12.0), (0.0, -0.0, 1.0, -0.0), (-0.0, 0.0, -0.0, 1.0)))
ob_bloco_dungeon_wall_4897_207_z22.location = (-2.5, -12.32, 1.32)
ob_bloco_dungeon_wall_4898_207_z22.parent = ob_parede_externa_norte_y207_x4896_4903
ob_bloco_dungeon_wall_4898_207_z22.matrix_parent_inverse = Matrix(((1.0, -0.0, 0.0, -0.0), (-0.0, 1.0, -0.0, 12.0), (0.0, -0.0, 1.0, -0.0), (-0.0, 0.0, -0.0, 1.0)))
ob_bloco_dungeon_wall_4898_207_z22.location = (-1.5, -12.32, 1.32)
ob_bloco_dungeon_wall_4899_207_z22.parent = ob_parede_externa_norte_y207_x4896_4903
ob_bloco_dungeon_wall_4899_207_z22.matrix_parent_inverse = Matrix(((1.0, -0.0, 0.0, -0.0), (-0.0, 1.0, -0.0, 12.0), (0.0, -0.0, 1.0, -0.0), (-0.0, 0.0, -0.0, 1.0)))
ob_bloco_dungeon_wall_4899_207_z22.location = (-0.5, -12.32, 1.32)
ob_bloco_dungeon_wall_4900_207_z22.parent = ob_parede_externa_norte_y207_x4896_4903
ob_bloco_dungeon_wall_4900_207_z22.matrix_parent_inverse = Matrix(((1.0, -0.0, 0.0, -0.0), (-0.0, 1.0, -0.0, 12.0), (0.0, -0.0, 1.0, -0.0), (-0.0, 0.0, -0.0, 1.0)))
ob_bloco_dungeon_wall_4900_207_z22.location = (0.5, -12.32, 1.32)
ob_bloco_dungeon_wall_4901_207_z22.parent = ob_parede_externa_norte_y207_x4896_4903
ob_bloco_dungeon_wall_4901_207_z22.matrix_parent_inverse = Matrix(((1.0, -0.0, 0.0, -0.0), (-0.0, 1.0, -0.0, 12.0), (0.0, -0.0, 1.0, -0.0), (-0.0, 0.0, -0.0, 1.0)))
ob_bloco_dungeon_wall_4901_207_z22.location = (1.5, -12.32, 1.32)
ob_bloco_dungeon_wall_4902_207_z22.parent = ob_parede_externa_norte_y207_x4896_4903
ob_bloco_dungeon_wall_4902_207_z22.matrix_parent_inverse = Matrix(((1.0, -0.0, 0.0, -0.0), (-0.0, 1.0, -0.0, 12.0), (0.0, -0.0, 1.0, -0.0), (-0.0, 0.0, -0.0, 1.0)))
ob_bloco_dungeon_wall_4902_207_z22.location = (2.5, -12.32, 1.32)
ob_bloco_dungeon_wall_4903_207_z22.parent = ob_parede_externa_norte_y207_x4896_4903
ob_bloco_dungeon_wall_4903_207_z22.matrix_parent_inverse = Matrix(((1.0, -0.0, 0.0, -0.0), (-0.0, 1.0, -0.0, 12.0), (0.0, -0.0, 1.0, -0.0), (-0.0, 0.0, -0.0, 1.0)))
ob_bloco_dungeon_wall_4903_207_z22.location = (3.5, -12.32, 1.32)
ob_parede_externa_sul_y231_x4896_4903.location = (0.0, 12.0, 0.0)
ob_parede_externa_sul_y231_x4896_4903.empty_display_type = 'CUBE'
ob_bloco_dungeon_wall_4896_231_z22.parent = ob_parede_externa_sul_y231_x4896_4903
ob_bloco_dungeon_wall_4896_231_z22.matrix_parent_inverse = Matrix(((1.0, -0.0, 0.0, -0.0), (-0.0, 1.0, -0.0, -12.0), (0.0, -0.0, 1.0, -0.0), (-0.0, 0.0, -0.0, 1.0)))
ob_bloco_dungeon_wall_4896_231_z22.location = (-3.5, 11.68, 1.32)
ob_bloco_dungeon_wall_4897_231_z22.parent = ob_parede_externa_sul_y231_x4896_4903
ob_bloco_dungeon_wall_4897_231_z22.matrix_parent_inverse = Matrix(((1.0, -0.0, 0.0, -0.0), (-0.0, 1.0, -0.0, -12.0), (0.0, -0.0, 1.0, -0.0), (-0.0, 0.0, -0.0, 1.0)))
ob_bloco_dungeon_wall_4897_231_z22.location = (-2.5, 11.68, 1.32)
ob_bloco_dungeon_wall_4898_231_z22.parent = ob_parede_externa_sul_y231_x4896_4903
ob_bloco_dungeon_wall_4898_231_z22.matrix_parent_inverse = Matrix(((1.0, -0.0, 0.0, -0.0), (-0.0, 1.0, -0.0, -12.0), (0.0, -0.0, 1.0, -0.0), (-0.0, 0.0, -0.0, 1.0)))
ob_bloco_dungeon_wall_4898_231_z22.location = (-1.5, 11.68, 1.32)
ob_bloco_dungeon_wall_4899_231_z22.parent = ob_parede_externa_sul_y231_x4896_4903
ob_bloco_dungeon_wall_4899_231_z22.matrix_parent_inverse = Matrix(((1.0, -0.0, 0.0, -0.0), (-0.0, 1.0, -0.0, -12.0), (0.0, -0.0, 1.0, -0.0), (-0.0, 0.0, -0.0, 1.0)))
ob_bloco_dungeon_wall_4899_231_z22.location = (-0.5, 11.68, 1.32)
ob_bloco_dungeon_wall_4900_231_z22.parent = ob_parede_externa_sul_y231_x4896_4903
ob_bloco_dungeon_wall_4900_231_z22.matrix_parent_inverse = Matrix(((1.0, -0.0, 0.0, -0.0), (-0.0, 1.0, -0.0, -12.0), (0.0, -0.0, 1.0, -0.0), (-0.0, 0.0, -0.0, 1.0)))
ob_bloco_dungeon_wall_4900_231_z22.location = (0.5, 11.68, 1.32)
ob_bloco_dungeon_wall_4901_231_z22.parent = ob_parede_externa_sul_y231_x4896_4903
ob_bloco_dungeon_wall_4901_231_z22.matrix_parent_inverse = Matrix(((1.0, -0.0, 0.0, -0.0), (-0.0, 1.0, -0.0, -12.0), (0.0, -0.0, 1.0, -0.0), (-0.0, 0.0, -0.0, 1.0)))
ob_bloco_dungeon_wall_4901_231_z22.location = (1.5, 11.68, 1.32)
ob_bloco_dungeon_wall_4902_231_z22.parent = ob_parede_externa_sul_y231_x4896_4903
ob_bloco_dungeon_wall_4902_231_z22.matrix_parent_inverse = Matrix(((1.0, -0.0, 0.0, -0.0), (-0.0, 1.0, -0.0, -12.0), (0.0, -0.0, 1.0, -0.0), (-0.0, 0.0, -0.0, 1.0)))
ob_bloco_dungeon_wall_4902_231_z22.location = (2.5, 11.68, 1.32)
ob_bloco_dungeon_wall_4903_231_z22.parent = ob_parede_externa_sul_y231_x4896_4903
ob_bloco_dungeon_wall_4903_231_z22.matrix_parent_inverse = Matrix(((1.0, -0.0, 0.0, -0.0), (-0.0, 1.0, -0.0, -12.0), (0.0, -0.0, 1.0, -0.0), (-0.0, 0.0, -0.0, 1.0)))
ob_bloco_dungeon_wall_4903_231_z22.location = (3.5, 11.68, 1.32)
ob_parede_externa_leste_x4903_y208_230.location = (3.5, 0.0, 0.0)
ob_parede_externa_leste_x4903_y208_230.empty_display_type = 'CUBE'
ob_bloco_dungeon_wall_4903_208_z22.parent = ob_parede_externa_leste_x4903_y208_230
ob_bloco_dungeon_wall_4903_208_z22.matrix_parent_inverse = Matrix(((1.0, -0.0, 0.0, -3.5), (-0.0, 1.0, -0.0, 0.0), (0.0, -0.0, 1.0, -0.0), (-0.0, 0.0, -0.0, 1.0)))
ob_bloco_dungeon_wall_4903_208_z22.location = (3.175, -11.0, 1.32)
ob_bloco_dungeon_wall_4903_209_z22.parent = ob_parede_externa_leste_x4903_y208_230
ob_bloco_dungeon_wall_4903_209_z22.matrix_parent_inverse = Matrix(((1.0, -0.0, 0.0, -3.5), (-0.0, 1.0, -0.0, 0.0), (0.0, -0.0, 1.0, -0.0), (-0.0, 0.0, -0.0, 1.0)))
ob_bloco_dungeon_wall_4903_209_z22.location = (3.175, -10.0, 1.32)
ob_bloco_dungeon_wall_4903_210_z22.parent = ob_parede_externa_leste_x4903_y208_230
ob_bloco_dungeon_wall_4903_210_z22.matrix_parent_inverse = Matrix(((1.0, -0.0, 0.0, -3.5), (-0.0, 1.0, -0.0, 0.0), (0.0, -0.0, 1.0, -0.0), (-0.0, 0.0, -0.0, 1.0)))
ob_bloco_dungeon_wall_4903_210_z22.location = (3.175, -9.0, 1.32)
ob_bloco_dungeon_wall_4903_211_z22.parent = ob_parede_externa_leste_x4903_y208_230
ob_bloco_dungeon_wall_4903_211_z22.matrix_parent_inverse = Matrix(((1.0, -0.0, 0.0, -3.5), (-0.0, 1.0, -0.0, 0.0), (0.0, -0.0, 1.0, -0.0), (-0.0, 0.0, -0.0, 1.0)))
ob_bloco_dungeon_wall_4903_211_z22.location = (3.175, -8.0, 1.32)
ob_bloco_dungeon_wall_4903_212_z22.parent = ob_parede_externa_leste_x4903_y208_230
ob_bloco_dungeon_wall_4903_212_z22.matrix_parent_inverse = Matrix(((1.0, -0.0, 0.0, -3.5), (-0.0, 1.0, -0.0, 0.0), (0.0, -0.0, 1.0, -0.0), (-0.0, 0.0, -0.0, 1.0)))
ob_bloco_dungeon_wall_4903_212_z22.location = (3.175, -7.0, 1.32)
ob_bloco_dungeon_wall_4903_213_z22.parent = ob_parede_externa_leste_x4903_y208_230
ob_bloco_dungeon_wall_4903_213_z22.matrix_parent_inverse = Matrix(((1.0, -0.0, 0.0, -3.5), (-0.0, 1.0, -0.0, 0.0), (0.0, -0.0, 1.0, -0.0), (-0.0, 0.0, -0.0, 1.0)))
ob_bloco_dungeon_wall_4903_213_z22.location = (3.175, -6.0, 1.32)
ob_bloco_dungeon_wall_4903_214_z22.parent = ob_parede_externa_leste_x4903_y208_230
ob_bloco_dungeon_wall_4903_214_z22.matrix_parent_inverse = Matrix(((1.0, -0.0, 0.0, -3.5), (-0.0, 1.0, -0.0, 0.0), (0.0, -0.0, 1.0, -0.0), (-0.0, 0.0, -0.0, 1.0)))
ob_bloco_dungeon_wall_4903_214_z22.location = (3.175, -5.0, 1.32)
ob_bloco_dungeon_wall_4903_215_z22.parent = ob_parede_externa_leste_x4903_y208_230
ob_bloco_dungeon_wall_4903_215_z22.matrix_parent_inverse = Matrix(((1.0, -0.0, 0.0, -3.5), (-0.0, 1.0, -0.0, 0.0), (0.0, -0.0, 1.0, -0.0), (-0.0, 0.0, -0.0, 1.0)))
ob_bloco_dungeon_wall_4903_215_z22.location = (3.175, -4.0, 1.32)
ob_bloco_dungeon_wall_4903_216_z22.parent = ob_parede_externa_leste_x4903_y208_230
ob_bloco_dungeon_wall_4903_216_z22.matrix_parent_inverse = Matrix(((1.0, -0.0, 0.0, -3.5), (-0.0, 1.0, -0.0, 0.0), (0.0, -0.0, 1.0, -0.0), (-0.0, 0.0, -0.0, 1.0)))
ob_bloco_dungeon_wall_4903_216_z22.location = (3.175, -3.0, 1.32)
ob_bloco_dungeon_wall_4903_217_z22.parent = ob_parede_externa_leste_x4903_y208_230
ob_bloco_dungeon_wall_4903_217_z22.matrix_parent_inverse = Matrix(((1.0, -0.0, 0.0, -3.5), (-0.0, 1.0, -0.0, 0.0), (0.0, -0.0, 1.0, -0.0), (-0.0, 0.0, -0.0, 1.0)))
ob_bloco_dungeon_wall_4903_217_z22.location = (3.175, -2.0, 1.32)
ob_bloco_dungeon_wall_4903_218_z22.parent = ob_parede_externa_leste_x4903_y208_230
ob_bloco_dungeon_wall_4903_218_z22.matrix_parent_inverse = Matrix(((1.0, -0.0, 0.0, -3.5), (-0.0, 1.0, -0.0, 0.0), (0.0, -0.0, 1.0, -0.0), (-0.0, 0.0, -0.0, 1.0)))
ob_bloco_dungeon_wall_4903_218_z22.location = (3.175, -1.0, 1.32)
ob_bloco_dungeon_wall_4903_219_z22.parent = ob_parede_externa_leste_x4903_y208_230
ob_bloco_dungeon_wall_4903_219_z22.matrix_parent_inverse = Matrix(((1.0, -0.0, 0.0, -3.5), (-0.0, 1.0, -0.0, 0.0), (0.0, -0.0, 1.0, -0.0), (-0.0, 0.0, -0.0, 1.0)))
ob_bloco_dungeon_wall_4903_219_z22.location = (3.175, 0.0, 1.32)
ob_bloco_dungeon_wall_4903_220_z22.parent = ob_parede_externa_leste_x4903_y208_230
ob_bloco_dungeon_wall_4903_220_z22.matrix_parent_inverse = Matrix(((1.0, -0.0, 0.0, -3.5), (-0.0, 1.0, -0.0, 0.0), (0.0, -0.0, 1.0, -0.0), (-0.0, 0.0, -0.0, 1.0)))
ob_bloco_dungeon_wall_4903_220_z22.location = (3.175, 1.0, 1.32)
ob_bloco_dungeon_wall_4903_221_z22.parent = ob_parede_externa_leste_x4903_y208_230
ob_bloco_dungeon_wall_4903_221_z22.matrix_parent_inverse = Matrix(((1.0, -0.0, 0.0, -3.5), (-0.0, 1.0, -0.0, 0.0), (0.0, -0.0, 1.0, -0.0), (-0.0, 0.0, -0.0, 1.0)))
ob_bloco_dungeon_wall_4903_221_z22.location = (3.175, 2.0, 1.32)
ob_bloco_dungeon_wall_4903_222_z22.parent = ob_parede_externa_leste_x4903_y208_230
ob_bloco_dungeon_wall_4903_222_z22.matrix_parent_inverse = Matrix(((1.0, -0.0, 0.0, -3.5), (-0.0, 1.0, -0.0, 0.0), (0.0, -0.0, 1.0, -0.0), (-0.0, 0.0, -0.0, 1.0)))
ob_bloco_dungeon_wall_4903_222_z22.location = (3.175, 3.0, 1.32)
ob_bloco_dungeon_wall_4903_223_z22.parent = ob_parede_externa_leste_x4903_y208_230
ob_bloco_dungeon_wall_4903_223_z22.matrix_parent_inverse = Matrix(((1.0, -0.0, 0.0, -3.5), (-0.0, 1.0, -0.0, 0.0), (0.0, -0.0, 1.0, -0.0), (-0.0, 0.0, -0.0, 1.0)))
ob_bloco_dungeon_wall_4903_223_z22.location = (3.175, 4.0, 1.32)
ob_bloco_dungeon_wall_4903_224_z22.parent = ob_parede_externa_leste_x4903_y208_230
ob_bloco_dungeon_wall_4903_224_z22.matrix_parent_inverse = Matrix(((1.0, -0.0, 0.0, -3.5), (-0.0, 1.0, -0.0, 0.0), (0.0, -0.0, 1.0, -0.0), (-0.0, 0.0, -0.0, 1.0)))
ob_bloco_dungeon_wall_4903_224_z22.location = (3.175, 5.0, 1.32)
ob_bloco_dungeon_wall_4903_225_z22.parent = ob_parede_externa_leste_x4903_y208_230
ob_bloco_dungeon_wall_4903_225_z22.matrix_parent_inverse = Matrix(((1.0, -0.0, 0.0, -3.5), (-0.0, 1.0, -0.0, 0.0), (0.0, -0.0, 1.0, -0.0), (-0.0, 0.0, -0.0, 1.0)))
ob_bloco_dungeon_wall_4903_225_z22.location = (3.175, 6.0, 1.32)
ob_bloco_dungeon_wall_4903_226_z22.parent = ob_parede_externa_leste_x4903_y208_230
ob_bloco_dungeon_wall_4903_226_z22.matrix_parent_inverse = Matrix(((1.0, -0.0, 0.0, -3.5), (-0.0, 1.0, -0.0, 0.0), (0.0, -0.0, 1.0, -0.0), (-0.0, 0.0, -0.0, 1.0)))
ob_bloco_dungeon_wall_4903_226_z22.location = (3.175, 7.0, 1.32)
ob_bloco_dungeon_wall_4903_227_z22.parent = ob_parede_externa_leste_x4903_y208_230
ob_bloco_dungeon_wall_4903_227_z22.matrix_parent_inverse = Matrix(((1.0, -0.0, 0.0, -3.5), (-0.0, 1.0, -0.0, 0.0), (0.0, -0.0, 1.0, -0.0), (-0.0, 0.0, -0.0, 1.0)))
ob_bloco_dungeon_wall_4903_227_z22.location = (3.175, 8.0, 1.32)
ob_bloco_dungeon_wall_4903_228_z22.parent = ob_parede_externa_leste_x4903_y208_230
ob_bloco_dungeon_wall_4903_228_z22.matrix_parent_inverse = Matrix(((1.0, -0.0, 0.0, -3.5), (-0.0, 1.0, -0.0, 0.0), (0.0, -0.0, 1.0, -0.0), (-0.0, 0.0, -0.0, 1.0)))
ob_bloco_dungeon_wall_4903_228_z22.location = (3.175, 9.0, 1.32)
ob_bloco_dungeon_wall_4903_229_z22.parent = ob_parede_externa_leste_x4903_y208_230
ob_bloco_dungeon_wall_4903_229_z22.matrix_parent_inverse = Matrix(((1.0, -0.0, 0.0, -3.5), (-0.0, 1.0, -0.0, 0.0), (0.0, -0.0, 1.0, -0.0), (-0.0, 0.0, -0.0, 1.0)))
ob_bloco_dungeon_wall_4903_229_z22.location = (3.175, 10.0, 1.32)
ob_bloco_dungeon_wall_4903_230_z22.parent = ob_parede_externa_leste_x4903_y208_230
ob_bloco_dungeon_wall_4903_230_z22.matrix_parent_inverse = Matrix(((1.0, -0.0, 0.0, -3.5), (-0.0, 1.0, -0.0, 0.0), (0.0, -0.0, 1.0, -0.0), (-0.0, 0.0, -0.0, 1.0)))
ob_bloco_dungeon_wall_4903_230_z22.location = (3.175, 11.0, 1.32)
ob_moveis_decoracoes.location = (0.0, 0.0, 0.0)
ob_moveis_decoracoes.empty_display_type = 'CUBE'
ob_movel_broken_dresser_4898_208_z22.parent = ob_moveis_decoracoes
ob_movel_broken_dresser_4898_208_z22.location = (-1.5, -11.0, 0.24)
ob_movel_broken_dresser_4899_208_z22.parent = ob_moveis_decoracoes
ob_movel_broken_dresser_4899_208_z22.location = (-0.5, -11.0, 0.24)
ob_movel_broken_chair_4899_209_z22.parent = ob_moveis_decoracoes
ob_movel_broken_chair_4899_209_z22.location = (-0.5, -10.0, 0.12)

# ---- collection membership
col_01_paredes_externas.objects.link(ob_parede_externa_norte_y207_x4896_4903)
col_01_paredes_externas.objects.link(ob_bloco_dungeon_wall_4896_207_z22)
col_01_paredes_externas.objects.link(ob_bloco_dungeon_wall_4897_207_z22)
col_01_paredes_externas.objects.link(ob_bloco_dungeon_wall_4898_207_z22)
col_01_paredes_externas.objects.link(ob_bloco_dungeon_wall_4899_207_z22)
col_01_paredes_externas.objects.link(ob_bloco_dungeon_wall_4900_207_z22)
col_01_paredes_externas.objects.link(ob_bloco_dungeon_wall_4901_207_z22)
col_01_paredes_externas.objects.link(ob_bloco_dungeon_wall_4902_207_z22)
col_01_paredes_externas.objects.link(ob_bloco_dungeon_wall_4903_207_z22)
col_01_paredes_externas.objects.link(ob_parede_externa_sul_y231_x4896_4903)
col_01_paredes_externas.objects.link(ob_bloco_dungeon_wall_4896_231_z22)
col_01_paredes_externas.objects.link(ob_bloco_dungeon_wall_4897_231_z22)
col_01_paredes_externas.objects.link(ob_bloco_dungeon_wall_4898_231_z22)
col_01_paredes_externas.objects.link(ob_bloco_dungeon_wall_4899_231_z22)
col_01_paredes_externas.objects.link(ob_bloco_dungeon_wall_4900_231_z22)
col_01_paredes_externas.objects.link(ob_bloco_dungeon_wall_4901_231_z22)
col_01_paredes_externas.objects.link(ob_bloco_dungeon_wall_4902_231_z22)
col_01_paredes_externas.objects.link(ob_bloco_dungeon_wall_4903_231_z22)
col_01_paredes_externas.objects.link(ob_parede_externa_leste_x4903_y208_230)
col_01_paredes_externas.objects.link(ob_bloco_dungeon_wall_4903_208_z22)
col_01_paredes_externas.objects.link(ob_bloco_dungeon_wall_4903_209_z22)
col_01_paredes_externas.objects.link(ob_bloco_dungeon_wall_4903_210_z22)
col_01_paredes_externas.objects.link(ob_bloco_dungeon_wall_4903_211_z22)
col_01_paredes_externas.objects.link(ob_bloco_dungeon_wall_4903_212_z22)
col_01_paredes_externas.objects.link(ob_bloco_dungeon_wall_4903_213_z22)
col_01_paredes_externas.objects.link(ob_bloco_dungeon_wall_4903_214_z22)
col_01_paredes_externas.objects.link(ob_bloco_dungeon_wall_4903_215_z22)
col_01_paredes_externas.objects.link(ob_bloco_dungeon_wall_4903_216_z22)
col_01_paredes_externas.objects.link(ob_bloco_dungeon_wall_4903_217_z22)
col_01_paredes_externas.objects.link(ob_bloco_dungeon_wall_4903_218_z22)
col_01_paredes_externas.objects.link(ob_bloco_dungeon_wall_4903_219_z22)
col_01_paredes_externas.objects.link(ob_bloco_dungeon_wall_4903_220_z22)
col_01_paredes_externas.objects.link(ob_bloco_dungeon_wall_4903_221_z22)
col_01_paredes_externas.objects.link(ob_bloco_dungeon_wall_4903_222_z22)
col_01_paredes_externas.objects.link(ob_bloco_dungeon_wall_4903_223_z22)
col_01_paredes_externas.objects.link(ob_bloco_dungeon_wall_4903_224_z22)
col_01_paredes_externas.objects.link(ob_bloco_dungeon_wall_4903_225_z22)
col_01_paredes_externas.objects.link(ob_bloco_dungeon_wall_4903_226_z22)
col_01_paredes_externas.objects.link(ob_bloco_dungeon_wall_4903_227_z22)
col_01_paredes_externas.objects.link(ob_bloco_dungeon_wall_4903_228_z22)
col_01_paredes_externas.objects.link(ob_bloco_dungeon_wall_4903_229_z22)
col_01_paredes_externas.objects.link(ob_bloco_dungeon_wall_4903_230_z22)
col_04_moveis_decoracoes.objects.link(ob_moveis_decoracoes)
col_04_moveis_decoracoes.objects.link(ob_movel_broken_dresser_4898_208_z22)
col_04_moveis_decoracoes.objects.link(ob_movel_broken_dresser_4899_208_z22)
col_04_moveis_decoracoes.objects.link(ob_movel_broken_chair_4899_209_z22)

# ---- scene / render settings (as saved in the file)
scene.frame_start = 1; scene.frame_end = 250; scene.frame_set(1)
scene.render.engine = 'BLENDER_EEVEE_NEXT'
scene.render.bake_bias = 0.0
scene.render.bake_samples = 0
scene.cycles.sampling_pattern = 'TABULATED_SOBOL'
scene.eevee.use_volume_custom_range = False
bpy.context.view_layer.update()

# ---- added for rendering (the .blend has no active camera and no usable light): camera, sun + grey world if the file has none
cam_auto = bpy.data.cameras.new('AutoCamera')
cam_auto.lens = 50.0
cam_auto.sensor_width = 36.0
cam_auto.clip_end = 1000.0
ob_auto_camera = bpy.data.objects.new('AutoCamera', cam_auto)
scene.collection.objects.link(ob_auto_camera)
ob_auto_camera.location = (23.8394, -28.9323, 20.3915)
ob_auto_camera.rotation_euler = (1.09748, -7.21219e-08, 0.694738)
scene.camera = ob_auto_camera
light_auto_sun = bpy.data.lights.new('AutoSun', 'SUN')
light_auto_sun.energy = 3.0
light_auto_sun.angle = 0.0523599
ob_auto_sun = bpy.data.objects.new('AutoSun', light_auto_sun)
scene.collection.objects.link(ob_auto_sun)
ob_auto_sun.rotation_euler = (0.872665, 0.174533, 0.523599)
if scene.world is None:
    world_auto = bpy.data.worlds.new('AutoWorld')
    world_auto.color = (0.3, 0.3, 0.3)
    scene.world = world_auto
bpy.context.view_layer.update()
